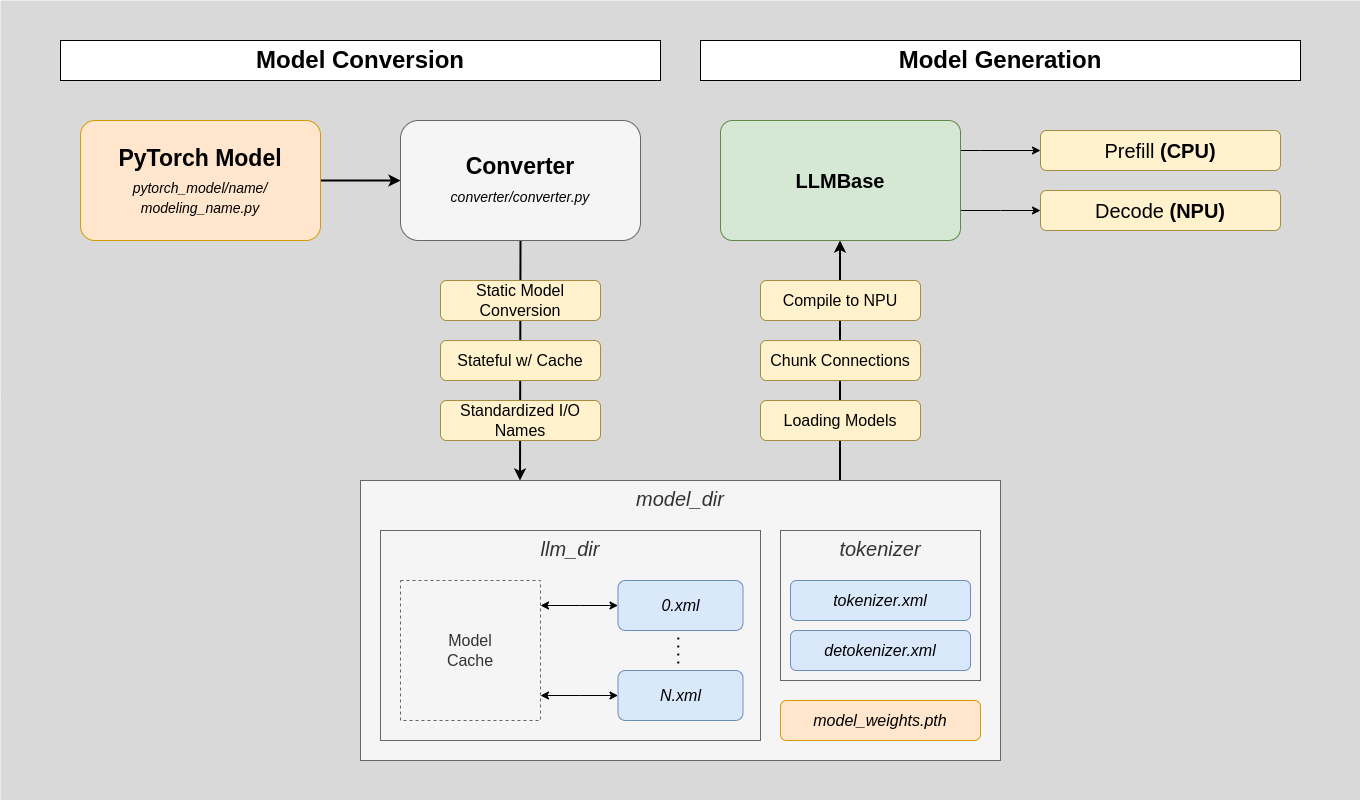

The diagram above was exported from draw.io. Its source (the exported page's mxGraphModel, read from the mxfile embedded in the PNG):
<mxGraphModel dx="1788" dy="2220" grid="1" gridSize="10" guides="1" tooltips="1" connect="1" arrows="1" fold="1" page="1" pageScale="1" pageWidth="850" pageHeight="1100" math="0" shadow="0">
  <root>
    <mxCell id="0" />
    <mxCell id="1" parent="0" />
    <mxCell id="gl8BOdS3GmOqn-70NkJB-1" value="" style="rounded=0;whiteSpace=wrap;html=1;fillColor=#D9D9D9;fontColor=#333333;strokeColor=none;" vertex="1" parent="1">
      <mxGeometry y="-80" width="1360" height="800" as="geometry" />
    </mxCell>
    <mxCell id="NGJkFT7F8RyBWuH2mJNO-6" style="edgeStyle=orthogonalEdgeStyle;rounded=0;orthogonalLoop=1;jettySize=auto;html=1;strokeWidth=2;fontFamily=Helvetica;" parent="1" source="NGJkFT7F8RyBWuH2mJNO-3" target="NGJkFT7F8RyBWuH2mJNO-5" edge="1">
      <mxGeometry relative="1" as="geometry" />
    </mxCell>
    <mxCell id="NGJkFT7F8RyBWuH2mJNO-3" value="&lt;b style=&quot;font-size: 23px;&quot;&gt;&lt;font style=&quot;font-size: 23px;&quot;&gt;PyTorch Model&lt;/font&gt;&lt;/b&gt;&lt;div style=&quot;font-size: 23px;&quot;&gt;&lt;i style=&quot;&quot;&gt;&lt;font style=&quot;font-size: 14px;&quot;&gt;&lt;font style=&quot;font-size: 14px;&quot;&gt;pytorch_model/name&lt;/font&gt;&lt;span style=&quot;background-color: initial;&quot;&gt;/&lt;/span&gt;&lt;/font&gt;&lt;/i&gt;&lt;/div&gt;&lt;div style=&quot;font-size: 14px;&quot;&gt;&lt;i style=&quot;&quot;&gt;&lt;font style=&quot;font-size: 14px;&quot;&gt;&lt;font style=&quot;font-size: 14px;&quot;&gt;modeling_&lt;/font&gt;&lt;span style=&quot;background-color: initial;&quot;&gt;name&lt;/span&gt;&lt;span style=&quot;background-color: initial;&quot;&gt;.py&lt;/span&gt;&lt;/font&gt;&lt;/i&gt;&lt;/div&gt;" style="rounded=1;whiteSpace=wrap;html=1;fillColor=#ffe6cc;strokeColor=#d79b00;arcSize=12;fontFamily=Helvetica;" parent="1" vertex="1">
      <mxGeometry x="80" y="40" width="240" height="120" as="geometry" />
    </mxCell>
    <mxCell id="NGJkFT7F8RyBWuH2mJNO-44" style="edgeStyle=elbowEdgeStyle;rounded=0;orthogonalLoop=1;jettySize=auto;html=1;exitX=0.5;exitY=1;exitDx=0;exitDy=0;strokeWidth=2;fontFamily=Helvetica;entryX=0.25;entryY=0;entryDx=0;entryDy=0;" parent="1" source="NGJkFT7F8RyBWuH2mJNO-5" target="NGJkFT7F8RyBWuH2mJNO-17" edge="1">
      <mxGeometry relative="1" as="geometry">
        <mxPoint x="520" y="380" as="targetPoint" />
      </mxGeometry>
    </mxCell>
    <mxCell id="NGJkFT7F8RyBWuH2mJNO-5" value="&lt;b style=&quot;color: rgb(0, 0, 0); font-size: 23px;&quot;&gt;Converter&lt;/b&gt;&lt;div style=&quot;color: rgb(0, 0, 0); font-size: 23px;&quot;&gt;&lt;i&gt;&lt;font style=&quot;font-size: 14px;&quot;&gt;converter/converter.py&lt;br&gt;&lt;/font&gt;&lt;/i&gt;&lt;/div&gt;" style="rounded=1;whiteSpace=wrap;html=1;fillColor=#f5f5f5;strokeColor=#666666;fontColor=#333333;fontFamily=Helvetica;" parent="1" vertex="1">
      <mxGeometry x="400" y="40" width="240" height="120" as="geometry" />
    </mxCell>
    <mxCell id="NGJkFT7F8RyBWuH2mJNO-47" style="edgeStyle=elbowEdgeStyle;rounded=0;orthogonalLoop=1;jettySize=auto;html=1;entryX=0.5;entryY=1;entryDx=0;entryDy=0;strokeWidth=2;fontFamily=Helvetica;" parent="1" source="NGJkFT7F8RyBWuH2mJNO-17" target="NGJkFT7F8RyBWuH2mJNO-43" edge="1">
      <mxGeometry relative="1" as="geometry" />
    </mxCell>
    <mxCell id="NGJkFT7F8RyBWuH2mJNO-17" value="&lt;div style=&quot;font-size: 20px;&quot;&gt;&lt;span style=&quot;background-color: initial; font-size: 20px;&quot;&gt;model_dir&lt;/span&gt;&lt;br style=&quot;font-size: 20px;&quot;&gt;&lt;/div&gt;" style="rounded=0;whiteSpace=wrap;html=1;verticalAlign=top;fontSize=20;fontStyle=2;fillColor=#f5f5f5;fontColor=#333333;strokeColor=#666666;fontFamily=Helvetica;" parent="1" vertex="1">
      <mxGeometry x="360" y="400" width="640" height="280" as="geometry" />
    </mxCell>
    <mxCell id="NGJkFT7F8RyBWuH2mJNO-18" value="&lt;i style=&quot;font-size: 20px;&quot;&gt;llm_dir&lt;/i&gt;" style="rounded=0;whiteSpace=wrap;html=1;verticalAlign=top;fontSize=20;fillColor=#f5f5f5;fontColor=#333333;strokeColor=#666666;fontFamily=Helvetica;" parent="1" vertex="1">
      <mxGeometry x="380" y="450" width="380" height="210" as="geometry" />
    </mxCell>
    <mxCell id="NGJkFT7F8RyBWuH2mJNO-19" value="&lt;i style=&quot;font-size: 20px;&quot;&gt;tokenizer&lt;/i&gt;" style="rounded=0;whiteSpace=wrap;html=1;verticalAlign=top;fontSize=20;fillColor=#f5f5f5;fontColor=#333333;strokeColor=#666666;fontFamily=Helvetica;" parent="1" vertex="1">
      <mxGeometry x="780" y="450" width="200" height="150" as="geometry" />
    </mxCell>
    <mxCell id="NGJkFT7F8RyBWuH2mJNO-21" value="tokenizer.xml" style="rounded=1;whiteSpace=wrap;html=1;fontSize=16;fontStyle=2;fillColor=#dae8fc;strokeColor=#6c8ebf;fontFamily=Helvetica;" parent="1" vertex="1">
      <mxGeometry x="790" y="500" width="180" height="40" as="geometry" />
    </mxCell>
    <mxCell id="NGJkFT7F8RyBWuH2mJNO-22" value="detokenizer.xml" style="rounded=1;whiteSpace=wrap;html=1;fontSize=16;fontStyle=2;fillColor=#dae8fc;strokeColor=#6c8ebf;fontFamily=Helvetica;" parent="1" vertex="1">
      <mxGeometry x="790" y="550" width="180" height="40" as="geometry" />
    </mxCell>
    <mxCell id="NGJkFT7F8RyBWuH2mJNO-27" style="edgeStyle=elbowEdgeStyle;rounded=0;orthogonalLoop=1;jettySize=auto;html=1;elbow=vertical;startArrow=classic;startFill=1;fontFamily=Helvetica;" parent="1" source="NGJkFT7F8RyBWuH2mJNO-23" target="NGJkFT7F8RyBWuH2mJNO-26" edge="1">
      <mxGeometry relative="1" as="geometry" />
    </mxCell>
    <mxCell id="NGJkFT7F8RyBWuH2mJNO-23" value="0.xml" style="rounded=1;whiteSpace=wrap;html=1;fontSize=16;fontStyle=2;fillColor=#dae8fc;strokeColor=#6c8ebf;fontFamily=Helvetica;" parent="1" vertex="1">
      <mxGeometry x="617.5" y="500" width="125" height="50" as="geometry" />
    </mxCell>
    <mxCell id="NGJkFT7F8RyBWuH2mJNO-49" style="edgeStyle=elbowEdgeStyle;rounded=0;orthogonalLoop=1;jettySize=auto;html=1;startArrow=classic;startFill=1;elbow=vertical;fontFamily=Helvetica;" parent="1" source="NGJkFT7F8RyBWuH2mJNO-25" target="NGJkFT7F8RyBWuH2mJNO-26" edge="1">
      <mxGeometry relative="1" as="geometry" />
    </mxCell>
    <mxCell id="NGJkFT7F8RyBWuH2mJNO-25" value="N.xml" style="rounded=1;whiteSpace=wrap;html=1;fontSize=16;fontStyle=2;fillColor=#dae8fc;strokeColor=#6c8ebf;fontFamily=Helvetica;" parent="1" vertex="1">
      <mxGeometry x="617.5" y="590" width="125" height="50" as="geometry" />
    </mxCell>
    <mxCell id="NGJkFT7F8RyBWuH2mJNO-26" value="Model&lt;div style=&quot;font-size: 16px;&quot;&gt;Cache&lt;/div&gt;" style="rounded=0;whiteSpace=wrap;html=1;fontSize=16;fillColor=#f5f5f5;fontColor=#333333;strokeColor=#666666;dashed=1;fontFamily=Helvetica;" parent="1" vertex="1">
      <mxGeometry x="400" y="500" width="140" height="140" as="geometry" />
    </mxCell>
    <mxCell id="NGJkFT7F8RyBWuH2mJNO-34" value="Static Model Conversion" style="rounded=1;whiteSpace=wrap;html=1;fillColor=#fff2cc;strokeColor=#A68D43;fontSize=16;fontFamily=Helvetica;" parent="1" vertex="1">
      <mxGeometry x="440" y="200" width="160" height="40" as="geometry" />
    </mxCell>
    <mxCell id="NGJkFT7F8RyBWuH2mJNO-36" value="Stateful w/ Cache" style="rounded=1;whiteSpace=wrap;html=1;fillColor=#fff2cc;strokeColor=#A68D43;fontSize=16;fontFamily=Helvetica;" parent="1" vertex="1">
      <mxGeometry x="440" y="260" width="160" height="40" as="geometry" />
    </mxCell>
    <mxCell id="NGJkFT7F8RyBWuH2mJNO-37" value="Standardized I/O Names" style="rounded=1;whiteSpace=wrap;html=1;fillColor=#fff2cc;strokeColor=#A68D43;fontSize=16;fontFamily=Helvetica;" parent="1" vertex="1">
      <mxGeometry x="440" y="320" width="160" height="40" as="geometry" />
    </mxCell>
    <mxCell id="NGJkFT7F8RyBWuH2mJNO-57" style="edgeStyle=elbowEdgeStyle;rounded=0;orthogonalLoop=1;jettySize=auto;html=1;startArrow=none;startFill=0;elbow=vertical;fontFamily=Helvetica;" parent="1" source="NGJkFT7F8RyBWuH2mJNO-43" target="NGJkFT7F8RyBWuH2mJNO-55" edge="1">
      <mxGeometry relative="1" as="geometry">
        <Array as="points">
          <mxPoint x="980" y="70" />
        </Array>
      </mxGeometry>
    </mxCell>
    <mxCell id="NGJkFT7F8RyBWuH2mJNO-58" style="edgeStyle=elbowEdgeStyle;rounded=0;orthogonalLoop=1;jettySize=auto;html=1;startArrow=none;startFill=0;elbow=vertical;fontFamily=Helvetica;" parent="1" source="NGJkFT7F8RyBWuH2mJNO-43" target="NGJkFT7F8RyBWuH2mJNO-56" edge="1">
      <mxGeometry relative="1" as="geometry" />
    </mxCell>
    <mxCell id="NGJkFT7F8RyBWuH2mJNO-43" value="&lt;span style=&quot;font-size: 20px;&quot;&gt;&lt;b&gt;LLMBase&lt;/b&gt;&lt;/span&gt;" style="rounded=1;whiteSpace=wrap;html=1;fillColor=#d5e8d4;strokeColor=#62874D;arcSize=10;fontFamily=Helvetica;" parent="1" vertex="1">
      <mxGeometry x="720" y="40" width="240" height="120" as="geometry" />
    </mxCell>
    <mxCell id="NGJkFT7F8RyBWuH2mJNO-46" value="Chunk Connections" style="rounded=1;whiteSpace=wrap;html=1;fillColor=#fff2cc;strokeColor=#A68D43;fontFamily=Helvetica;fontSize=16;" parent="1" vertex="1">
      <mxGeometry x="760" y="260" width="160" height="40" as="geometry" />
    </mxCell>
    <mxCell id="NGJkFT7F8RyBWuH2mJNO-50" value="" style="endArrow=none;dashed=1;html=1;dashPattern=1 3;strokeWidth=2;rounded=0;entryX=0.561;entryY=0.524;entryDx=0;entryDy=0;entryPerimeter=0;fontFamily=Helvetica;" parent="1" edge="1">
      <mxGeometry width="50" height="50" relative="1" as="geometry">
        <mxPoint x="677.79" y="582.96" as="sourcePoint" />
        <mxPoint x="677.8" y="553" as="targetPoint" />
      </mxGeometry>
    </mxCell>
    <mxCell id="NGJkFT7F8RyBWuH2mJNO-51" value="&lt;b style=&quot;font-size: 24px;&quot;&gt;Model Conversion&lt;/b&gt;" style="rounded=0;whiteSpace=wrap;html=1;fontSize=24;fontFamily=Helvetica;" parent="1" vertex="1">
      <mxGeometry x="60" y="-40" width="600" height="40" as="geometry" />
    </mxCell>
    <mxCell id="NGJkFT7F8RyBWuH2mJNO-53" value="&lt;b style=&quot;font-size: 24px;&quot;&gt;Model Generation&lt;/b&gt;" style="rounded=0;whiteSpace=wrap;html=1;fontSize=24;fontFamily=Helvetica;" parent="1" vertex="1">
      <mxGeometry x="700" y="-40" width="600" height="40" as="geometry" />
    </mxCell>
    <mxCell id="NGJkFT7F8RyBWuH2mJNO-55" value="Prefill &lt;b style=&quot;font-size: 20px;&quot;&gt;(CPU)&lt;/b&gt;" style="rounded=1;whiteSpace=wrap;html=1;fillColor=#fff2cc;strokeColor=#A68D43;fontFamily=Helvetica;fontSize=20;" parent="1" vertex="1">
      <mxGeometry x="1040" y="50" width="240" height="40" as="geometry" />
    </mxCell>
    <mxCell id="NGJkFT7F8RyBWuH2mJNO-56" value="Decode &lt;b style=&quot;font-size: 20px;&quot;&gt;(NPU)&lt;/b&gt;" style="rounded=1;whiteSpace=wrap;html=1;fillColor=#fff2cc;strokeColor=#A68D43;fontFamily=Helvetica;fontSize=20;" parent="1" vertex="1">
      <mxGeometry x="1040" y="110" width="240" height="40" as="geometry" />
    </mxCell>
    <mxCell id="PJVC0NU-iuH4yH65erKj-2" value="model_weights.pth" style="rounded=1;whiteSpace=wrap;html=1;fontSize=16;fontStyle=2;fillColor=#ffe6cc;strokeColor=#d79b00;fontFamily=Helvetica;" parent="1" vertex="1">
      <mxGeometry x="780" y="620" width="200" height="40" as="geometry" />
    </mxCell>
    <mxCell id="PJVC0NU-iuH4yH65erKj-5" value="Compile to NPU" style="rounded=1;whiteSpace=wrap;html=1;fillColor=#fff2cc;strokeColor=#A68D43;fontFamily=Helvetica;fontSize=16;" parent="1" vertex="1">
      <mxGeometry x="760" y="200" width="160" height="40" as="geometry" />
    </mxCell>
    <mxCell id="PJVC0NU-iuH4yH65erKj-6" value="Loading Models" style="rounded=1;whiteSpace=wrap;html=1;fillColor=#fff2cc;strokeColor=#A68D43;fontFamily=Helvetica;fontSize=16;" parent="1" vertex="1">
      <mxGeometry x="760" y="320" width="160" height="40" as="geometry" />
    </mxCell>
  </root>
</mxGraphModel>